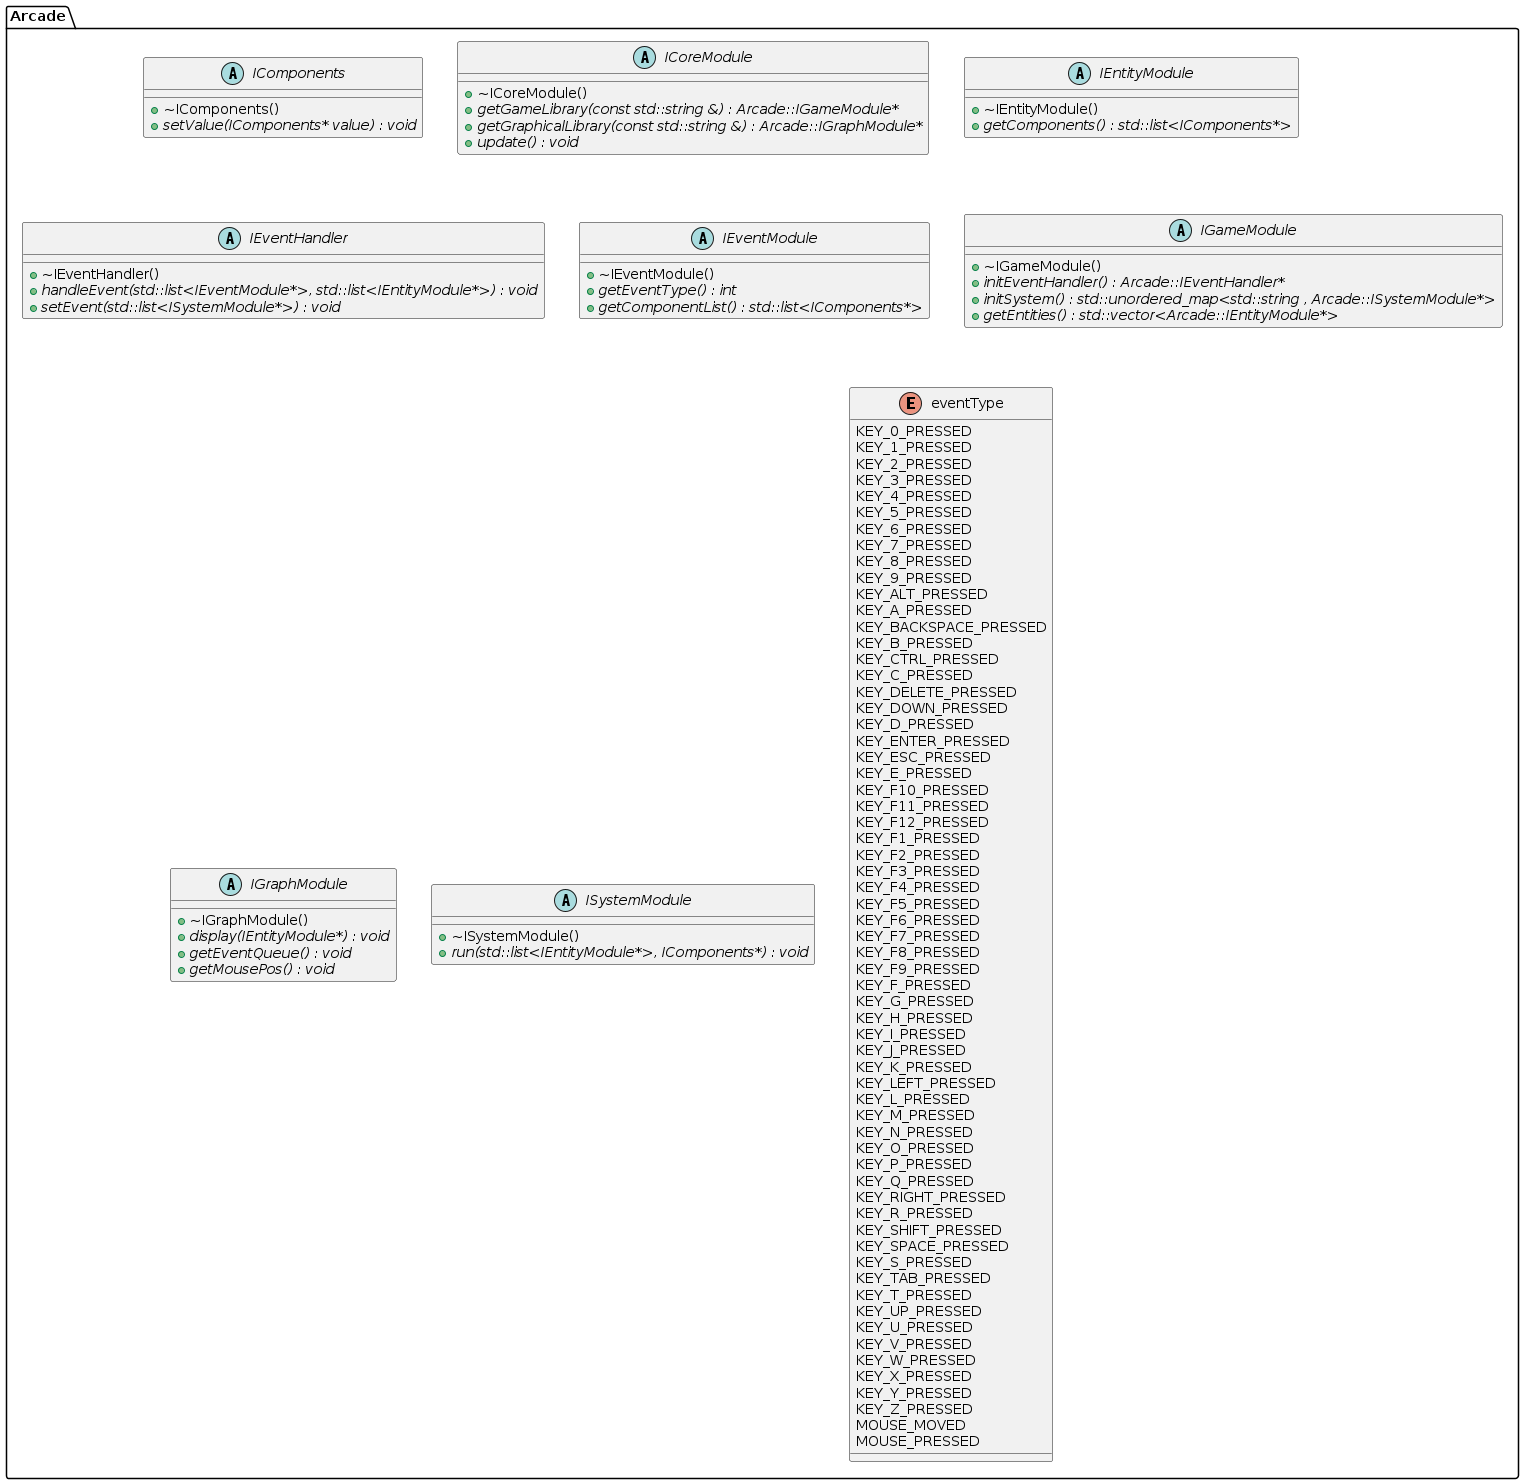

The diagram above was rendered by PlantUML. Its source (embedded in the PNG):
@startuml





/' Objects '/

namespace Arcade {
	abstract class IComponents {
		+~IComponents()
		+{abstract} setValue(IComponents* value) : void
	}

	abstract class ICoreModule {
		+~ICoreModule()
		+{abstract} getGameLibrary(const std::string &) : Arcade::IGameModule*
		+{abstract} getGraphicalLibrary(const std::string &) : Arcade::IGraphModule*
		+{abstract} update() : void
	}

	abstract class IEntityModule {
		+~IEntityModule()
		+{abstract} getComponents() : std::list<IComponents*>
	}

	abstract class IEventHandler {
		+~IEventHandler()
		+{abstract} handleEvent(std::list<IEventModule*>, std::list<IEntityModule*>) : void
		+{abstract} setEvent(std::list<ISystemModule*>) : void
	}

	abstract class IEventModule {
		+~IEventModule()
		+{abstract} getEventType() : int
		+{abstract} getComponentList() : std::list<IComponents*>
	}

	abstract class IGameModule {
		+~IGameModule()
		+{abstract} initEventHandler() : Arcade::IEventHandler*
		+{abstract} initSystem() : std::unordered_map<std::string , Arcade::ISystemModule*>
		+{abstract} getEntities() : std::vector<Arcade::IEntityModule*>
	}

	abstract class IGraphModule {
		+~IGraphModule()
		+{abstract} display(IEntityModule*) : void
		+{abstract} getEventQueue() : void
		+{abstract} getMousePos() : void
	}

	abstract class ISystemModule {
		+~ISystemModule()
		+{abstract} run(std::list<IEntityModule*>, IComponents*) : void
	}

	enum eventType {
		KEY_0_PRESSED
		KEY_1_PRESSED
		KEY_2_PRESSED
		KEY_3_PRESSED
		KEY_4_PRESSED
		KEY_5_PRESSED
		KEY_6_PRESSED
		KEY_7_PRESSED
		KEY_8_PRESSED
		KEY_9_PRESSED
		KEY_ALT_PRESSED
		KEY_A_PRESSED
		KEY_BACKSPACE_PRESSED
		KEY_B_PRESSED
		KEY_CTRL_PRESSED
		KEY_C_PRESSED
		KEY_DELETE_PRESSED
		KEY_DOWN_PRESSED
		KEY_D_PRESSED
		KEY_ENTER_PRESSED
		KEY_ESC_PRESSED
		KEY_E_PRESSED
		KEY_F10_PRESSED
		KEY_F11_PRESSED
		KEY_F12_PRESSED
		KEY_F1_PRESSED
		KEY_F2_PRESSED
		KEY_F3_PRESSED
		KEY_F4_PRESSED
		KEY_F5_PRESSED
		KEY_F6_PRESSED
		KEY_F7_PRESSED
		KEY_F8_PRESSED
		KEY_F9_PRESSED
		KEY_F_PRESSED
		KEY_G_PRESSED
		KEY_H_PRESSED
		KEY_I_PRESSED
		KEY_J_PRESSED
		KEY_K_PRESSED
		KEY_LEFT_PRESSED
		KEY_L_PRESSED
		KEY_M_PRESSED
		KEY_N_PRESSED
		KEY_O_PRESSED
		KEY_P_PRESSED
		KEY_Q_PRESSED
		KEY_RIGHT_PRESSED
		KEY_R_PRESSED
		KEY_SHIFT_PRESSED
		KEY_SPACE_PRESSED
		KEY_S_PRESSED
		KEY_TAB_PRESSED
		KEY_T_PRESSED
		KEY_UP_PRESSED
		KEY_U_PRESSED
		KEY_V_PRESSED
		KEY_W_PRESSED
		KEY_X_PRESSED
		KEY_Y_PRESSED
		KEY_Z_PRESSED
		MOUSE_MOVED
		MOUSE_PRESSED
	}
}





/' Inheritance relationships '/




/' Aggregation relationships '/





/' Nested objects '/



@enduml